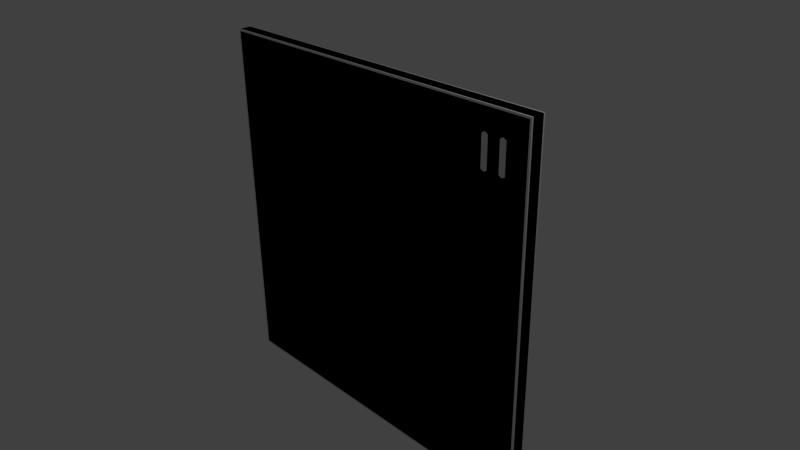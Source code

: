 # Source: w_D_5x5_2hv.blend  (saved by Blender 2.69.0; exported with 4.5.12 LTS)
import bpy
from mathutils import Matrix  # noqa: F401  (used for matrix-valued properties, if any)

bpy.ops.wm.read_factory_settings(use_empty=True)
scene = bpy.context.scene
scene.name = 'Scene'

# ---- collections
col_collection_1 = bpy.data.collections.new('Collection 1'); scene.collection.children.link(col_collection_1)

# ---- materials (node trees are filled in below, after node groups)
mat_material = bpy.data.materials.new('Material')
mat_material.alpha_threshold = 0.0
mat_material.use_transparent_shadow = False
mat_material.roughness = 0.5
mat_material.line_color = (0.0, 0.0, 0.0, 1.0)
mat_material_001 = bpy.data.materials.new('Material.001')
mat_material_001.alpha_threshold = 0.0
mat_material_001.use_transparent_shadow = False
mat_material_001.roughness = 0.5
mat_material_001.line_color = (0.0, 0.0, 0.0, 1.0)

# ---- material node trees

# ---- world
world_world = bpy.data.worlds.new('World'); scene.world = world_world
world_world.color = (0.05088, 0.05088, 0.05088)
world_world.use_sun_shadow = False
world_world.sun_shadow_jitter_overblur = 0.0
world_world.cycles.sampling_method = 'MANUAL'
world_world.cycles.sample_map_resolution = 256

# ---- cameras
cam_camera = bpy.data.cameras.new('Camera')
cam_camera.clip_end = 100.0
cam_camera.lens = 35.0
cam_camera.sensor_width = 32.0
cam_camera.sensor_height = 18.0
cam_camera.ortho_scale = 7.314
cam_camera.dof.focus_distance = 0.0
cam_camera.dof.aperture_fstop = 128.0

# ---- lights
light_lamp = bpy.data.lights.new('Lamp', 'POINT')
light_lamp.transmission_factor = 0.0
light_lamp.cutoff_distance = 30.0
light_lamp.energy = 100.0
light_lamp.shadow_buffer_clip_start = 1.001
light_lamp.shadow_soft_size = 0.1
light_lamp.shadow_maximum_resolution = 0.006
light_lamp.use_absolute_resolution = True
light_lamp.cycles.use_multiple_importance_sampling = False

# ---- meshes
me_cube = bpy.data.meshes.new('Cube')
me_cube.from_pydata([(2.5, -0.08, -2.5), (2.5, -0.08, 2.5), (-2.5, -0.08, 2.5), (-2.5, -0.08, -2.5), (2.475, -0.1, -2.475), (2.475, -0.1, 2.475), (-2.475, -0.1, 2.475), (-2.475, -0.1, -2.475), (1.9, -0.005, 2.2), (1.9, -0.1, 2.2), (1.943, -0.005, 2.175), (1.943, -0.1, 2.175), (1.943, -0.005, 1.775), (1.943, -0.1, 1.775), (1.9, -0.005, 1.75), (1.9, -0.1, 1.75), (1.857, -0.005, 1.775), (1.857, -0.1, 1.775), (1.857, -0.005, 2.175), (1.857, -0.1, 2.175), (-2.861e-06, -0.08, 2.5), (0.0, -0.08, -2.5), (-2.861e-06, -0.1, 2.475), (0.0, -0.1, -2.475), (2.5, -0.08, 0.0), (-2.5, -0.08, 0.0), (2.475, -0.1, 0.0), (-2.475, -0.1, 0.0), (2.15, -0.005, 2.2), (2.15, -0.1, 2.2), (2.193, -0.005, 2.175), (2.193, -0.1, 2.175), (2.193, -0.005, 1.775), (2.193, -0.1, 1.775), (2.15, -0.005, 1.75), (2.15, -0.1, 1.75), (2.107, -0.005, 1.775), (2.107, -0.1, 1.775), (2.107, -0.005, 2.175), (2.107, -0.1, 2.175), (1.25, -0.08, 2.5), (1.25, -0.1, 2.475), (2.5, -0.08, 1.25), (2.475, -0.1, 1.25), (-2.861e-06, -0.1, 0.0), (2.15, -0.1, 2.475), (2.15, -0.08, 2.5), (1.25, -0.1, 1.25), (2.5, -0.08, 1.775), (2.475, -0.1, 1.775), (1.9, -0.08, 2.5), (1.9, -0.1, 2.475), (2.5, -0.08, 1.55), (2.475, -0.1, 1.55), (2.5, 0.08, -2.5), (2.5, 0.08, 2.5), (-2.5, 0.08, 2.5), (-2.5, 0.08, -2.5), (2.475, 0.1, -2.475), (2.475, 0.1, 2.475), (-2.475, 0.1, 2.475), (-2.475, 0.1, -2.475), (2.5, 0.0, -2.5), (2.5, 5.96e-08, 2.5), (-2.5, 2.235e-08, 2.5), (-2.5, -7.451e-09, -2.5), (1.9, 0.005, 2.2), (1.9, 0.1, 2.2), (1.943, 0.005, 2.175), (1.943, 0.1, 2.175), (1.943, 0.005, 1.775), (1.943, 0.1, 1.775), (1.9, 0.005, 1.75), (1.9, 0.1, 1.75), (1.857, 0.005, 1.775), (1.857, 0.1, 1.775), (1.857, 0.005, 2.175), (1.857, 0.1, 2.175), (-2.861e-06, 0.08, 2.5), (0.0, 0.08, -2.5), (-2.861e-06, 0.1, 2.475), (0.0, 0.1, -2.475), (2.384e-07, -3.725e-09, -2.5), (-4.768e-07, 4.098e-08, 2.5), (2.5, 0.08, 0.0), (-2.5, 0.08, 0.0), (2.475, 0.1, 0.0), (-2.475, 0.1, 0.0), (-2.5, 7.451e-09, 0.0), (2.5, 2.98e-08, 0.0), (2.15, 5.728e-08, 2.5), (2.15, 0.005, 2.2), (2.15, 0.1, 2.2), (2.193, 0.005, 2.175), (2.193, 0.1, 2.175), (2.193, 0.005, 1.775), (2.193, 0.1, 1.775), (2.15, 0.005, 1.75), (2.15, 0.1, 1.75), (2.107, 0.005, 1.775), (2.107, 0.1, 1.775), (2.107, 0.005, 2.175), (2.107, 0.1, 2.175), (1.25, 0.08, 2.5), (1.25, 0.1, 2.475), (1.25, 5.029e-08, 2.5), (2.5, 0.08, 1.25), (2.475, 0.1, 1.25), (2.5, 4.47e-08, 1.25), (-2.861e-06, 0.1, 0.0), (2.15, 0.1, 2.475), (2.15, 0.08, 2.5), (1.25, 0.1, 1.25), (2.5, 0.08, 1.775), (2.475, 0.1, 1.775), (2.5, 5.215e-08, 1.775), (1.9, 0.08, 2.5), (1.9, 0.1, 2.475), (1.9, 5.495e-08, 2.5), (2.5, 4.843e-08, 1.55), (2.5, 0.08, 1.55), (2.475, 0.1, 1.55)], [], [(115, 63, 1, 48), (88, 65, 3, 25), (83, 64, 2, 20), (82, 21, 3, 65), (21, 0, 4, 23), (28, 30, 31, 29), (20, 2, 6, 22), (25, 3, 7, 27), (48, 1, 5, 49), (8, 10, 11, 9), (63, 90, 46, 1), (12, 14, 15, 13), (14, 16, 17, 15), (40, 20, 22, 41), (18, 8, 9, 19), (16, 18, 19, 17), (8, 18, 16, 14, 12, 10), (5, 31, 33, 49), (3, 21, 23, 7), (62, 0, 21, 82), (105, 83, 20, 40), (13, 37, 39, 11), (0, 24, 26, 4), (2, 25, 27, 6), (1, 46, 45, 5), (64, 88, 25, 2), (62, 89, 24, 0), (30, 32, 33, 31), (32, 34, 35, 33), (34, 36, 37, 35), (38, 28, 29, 39), (10, 12, 13, 11), (28, 38, 36, 34, 32, 30), (36, 38, 39, 37), (118, 105, 40, 50), (50, 40, 41, 51), (24, 42, 43, 26), (89, 108, 42, 24), (45, 29, 31, 5), (9, 51, 41, 19), (52, 48, 49, 53), (119, 115, 48, 52), (46, 50, 51, 45), (90, 118, 50, 46), (27, 44, 22, 6), (7, 23, 44, 27), (23, 4, 26, 44), (41, 22, 44, 47), (26, 43, 47, 44), (19, 41, 47, 17), (17, 47, 43, 15), (45, 51, 9, 29), (11, 39, 29, 9), (15, 35, 37, 13), (108, 119, 52, 42), (42, 52, 53, 43), (43, 53, 35, 15), (33, 35, 53, 49), (115, 113, 55, 63), (88, 85, 57, 65), (83, 78, 56, 64), (82, 65, 57, 79), (79, 81, 58, 54), (91, 92, 94, 93), (78, 80, 60, 56), (85, 87, 61, 57), (113, 114, 59, 55), (66, 67, 69, 68), (63, 55, 111, 90), (70, 71, 73, 72), (72, 73, 75, 74), (103, 104, 80, 78), (76, 77, 67, 66), (74, 75, 77, 76), (66, 68, 70, 72, 74, 76), (59, 114, 96, 94), (57, 61, 81, 79), (62, 82, 79, 54), (105, 103, 78, 83), (71, 69, 102, 100), (54, 58, 86, 84), (56, 60, 87, 85), (55, 59, 110, 111), (64, 56, 85, 88), (62, 54, 84, 89), (93, 94, 96, 95), (95, 96, 98, 97), (97, 98, 100, 99), (101, 102, 92, 91), (68, 69, 71, 70), (91, 93, 95, 97, 99, 101), (99, 100, 102, 101), (118, 116, 103, 105), (116, 117, 104, 103), (84, 86, 107, 106), (89, 84, 106, 108), (110, 59, 94, 92), (67, 77, 104, 117), (120, 121, 114, 113), (119, 120, 113, 115), (111, 110, 117, 116), (90, 111, 116, 118), (87, 60, 80, 109), (61, 87, 109, 81), (81, 109, 86, 58), (104, 112, 109, 80), (86, 109, 112, 107), (77, 75, 112, 104), (75, 73, 107, 112), (110, 92, 67, 117), (69, 67, 92, 102), (73, 71, 100, 98), (108, 106, 120, 119), (106, 107, 121, 120), (107, 73, 98, 121), (96, 114, 121, 98)])
_uv = me_cube.uv_layers.new(name='UVMap.001')
_uv.uv.foreach_set('vector', [0.4246, 0.5359, 0.4959, 0.5359, 0.4959, 0.5437, 0.4246, 0.5437, 0.25, 0.512, 0.4959, 0.512, 0.4959, 0.5198, 0.25, 0.5198, 0.512, 0.7473, 0.512, 0.9906, 0.5041, 0.9906, 0.5041, 0.7473, 0.5359, 0.7416, 0.528, 0.7416, 0.528, 0.5041, 0.5359, 0.5041, 0.25, 0.4959, 0.004088, 0.4959, 0.006547, 0.4935, 0.25, 0.4935, 0.2535, 0.5613, 0.25, 0.5613, 0.25, 0.5519, 0.2535, 0.5519, 0.25, 0.004088, 0.4959, 0.004088, 0.4935, 0.006547, 0.25, 0.006547, 0.4959, 0.25, 0.4959, 0.4959, 0.4935, 0.4935, 0.4935, 0.25, 0.004088, 0.0754, 0.004088, 0.004088, 0.006547, 0.006547, 0.006547, 0.0754, 0.3272, 0.5613, 0.3237, 0.5613, 0.3237, 0.5519, 0.3272, 0.5519, 0.512, 0.5041, 0.512, 0.5381, 0.5041, 0.5381, 0.5041, 0.5041, 0.2243, 0.5519, 0.2243, 0.5558, 0.215, 0.5558, 0.215, 0.5519, 0.2243, 0.5558, 0.2243, 0.5603, 0.215, 0.5603, 0.215, 0.5558, 0.127, 0.004088, 0.25, 0.004088, 0.25, 0.006547, 0.127, 0.006547, 0.3319, 0.5613, 0.3272, 0.5613, 0.3272, 0.5519, 0.3319, 0.5519, 0.4866, 0.5913, 0.4866, 0.5519, 0.4959, 0.5519, 0.4959, 0.5913, 0.008347, 0.5962, 0.004088, 0.5937, 0.004088, 0.5544, 0.008347, 0.5519, 0.01261, 0.5544, 0.01261, 0.5937, 0.006547, 0.006547, 0.03426, 0.03606, 0.03426, 0.0754, 0.006547, 0.0754, 0.4959, 0.4959, 0.25, 0.4959, 0.25, 0.4935, 0.4935, 0.4935, 0.5359, 0.9792, 0.528, 0.9792, 0.528, 0.7416, 0.5359, 0.7416, 0.512, 0.6257, 0.512, 0.7473, 0.5041, 0.7473, 0.5041, 0.6257, 0.05885, 0.0754, 0.04277, 0.0754, 0.04277, 0.03606, 0.05885, 0.03606, 0.004088, 0.4959, 0.004088, 0.25, 0.006547, 0.25, 0.006547, 0.4935, 0.4959, 0.004088, 0.4959, 0.25, 0.4935, 0.25, 0.4935, 0.006547, 0.004088, 0.004088, 0.03852, 0.004088, 0.03852, 0.006547, 0.006547, 0.006547, 0.004088, 0.512, 0.25, 0.512, 0.25, 0.5198, 0.004088, 0.5198, 0.004088, 0.5359, 0.25, 0.5359, 0.25, 0.5437, 0.004088, 0.5437, 0.1727, 0.5519, 0.1727, 0.5913, 0.1633, 0.5913, 0.1633, 0.5519, 0.1902, 0.5519, 0.1902, 0.5558, 0.1809, 0.5558, 0.1809, 0.5519, 0.1902, 0.5558, 0.1902, 0.5603, 0.1809, 0.5603, 0.1809, 0.5558, 0.2583, 0.5613, 0.2535, 0.5613, 0.2535, 0.5519, 0.2583, 0.5519, 0.1158, 0.5519, 0.1552, 0.5519, 0.1552, 0.5613, 0.1158, 0.5613, 0.5562, 0.5484, 0.5519, 0.5459, 0.5519, 0.5065, 0.5562, 0.5041, 0.5604, 0.5065, 0.5604, 0.5459, 0.4309, 0.5613, 0.3915, 0.5613, 0.3915, 0.5519, 0.4309, 0.5519, 0.512, 0.5625, 0.512, 0.6257, 0.5041, 0.6257, 0.5041, 0.5625, 0.06311, 0.004088, 0.127, 0.004088, 0.127, 0.006547, 0.06311, 0.006547, 0.004088, 0.25, 0.004088, 0.127, 0.006547, 0.127, 0.006547, 0.25, 0.25, 0.5359, 0.373, 0.5359, 0.373, 0.5437, 0.25, 0.5437, 0.03852, 0.006547, 0.03852, 0.0336, 0.03426, 0.03606, 0.006547, 0.006547, 0.06311, 0.0336, 0.06311, 0.006547, 0.127, 0.006547, 0.06737, 0.03606, 0.004088, 0.09753, 0.004088, 0.0754, 0.006547, 0.0754, 0.006547, 0.09753, 0.4025, 0.5359, 0.4246, 0.5359, 0.4246, 0.5437, 0.4025, 0.5437, 0.03852, 0.004088, 0.06311, 0.004088, 0.06311, 0.006547, 0.03852, 0.006547, 0.512, 0.5381, 0.512, 0.5625, 0.5041, 0.5625, 0.5041, 0.5381, 0.4935, 0.25, 0.25, 0.25, 0.25, 0.006547, 0.4935, 0.006547, 0.4935, 0.4935, 0.25, 0.4935, 0.25, 0.25, 0.4935, 0.25, 0.25, 0.4935, 0.006547, 0.4935, 0.006547, 0.25, 0.25, 0.25, 0.127, 0.006547, 0.25, 0.006547, 0.25, 0.25, 0.127, 0.127, 0.006547, 0.25, 0.006547, 0.127, 0.127, 0.127, 0.25, 0.25, 0.06737, 0.03606, 0.127, 0.006547, 0.127, 0.127, 0.06737, 0.0754, 0.06737, 0.0754, 0.127, 0.127, 0.006547, 0.127, 0.06311, 0.07786, 0.03852, 0.006547, 0.06311, 0.006547, 0.06311, 0.0336, 0.03852, 0.0336, 0.05885, 0.03606, 0.04277, 0.03606, 0.03852, 0.0336, 0.06311, 0.0336, 0.06311, 0.07786, 0.03852, 0.07786, 0.04277, 0.0754, 0.05885, 0.0754, 0.373, 0.5359, 0.4025, 0.5359, 0.4025, 0.5437, 0.373, 0.5437, 0.004088, 0.127, 0.004088, 0.09753, 0.006547, 0.09753, 0.006547, 0.127, 0.006547, 0.127, 0.006547, 0.09753, 0.03852, 0.07786, 0.06311, 0.07786, 0.03426, 0.0754, 0.03852, 0.07786, 0.006547, 0.09753, 0.006547, 0.0754, 0.4246, 0.5359, 0.4246, 0.528, 0.4959, 0.528, 0.4959, 0.5359, 0.25, 0.512, 0.25, 0.5041, 0.4959, 0.5041, 0.4959, 0.512, 0.512, 0.7473, 0.5198, 0.7473, 0.5198, 0.9906, 0.512, 0.9906, 0.5359, 0.7416, 0.5359, 0.5041, 0.5437, 0.5041, 0.5437, 0.7416, 0.75, 0.004088, 0.75, 0.006547, 0.5065, 0.006547, 0.5041, 0.004088, 0.2419, 0.5554, 0.2325, 0.5554, 0.2325, 0.5519, 0.2419, 0.5519, 0.75, 0.4959, 0.75, 0.4935, 0.9935, 0.4935, 0.9959, 0.4959, 0.9959, 0.25, 0.9935, 0.25, 0.9935, 0.006547, 0.9959, 0.004088, 0.5041, 0.4246, 0.5065, 0.4246, 0.5065, 0.4935, 0.5041, 0.4959, 0.3436, 0.5519, 0.3436, 0.5613, 0.3401, 0.5613, 0.3401, 0.5519, 0.512, 0.5041, 0.5198, 0.5041, 0.5198, 0.5381, 0.512, 0.5381, 0.3658, 0.5603, 0.3565, 0.5603, 0.3565, 0.5565, 0.3658, 0.5565, 0.3658, 0.5565, 0.3565, 0.5565, 0.3565, 0.5519, 0.3658, 0.5519, 0.627, 0.4959, 0.627, 0.4935, 0.75, 0.4935, 0.75, 0.4959, 0.3483, 0.5519, 0.3483, 0.5613, 0.3436, 0.5613, 0.3436, 0.5519, 0.3833, 0.5913, 0.374, 0.5913, 0.374, 0.5519, 0.3833, 0.5519, 0.5896, 0.5484, 0.5853, 0.5459, 0.5853, 0.5065, 0.5896, 0.5041, 0.5938, 0.5065, 0.5938, 0.5459, 0.5065, 0.4935, 0.5065, 0.4246, 0.5343, 0.4246, 0.5343, 0.4639, 0.9959, 0.004088, 0.9935, 0.006547, 0.75, 0.006547, 0.75, 0.004088, 0.5359, 0.9792, 0.5359, 0.7416, 0.5437, 0.7416, 0.5437, 0.9792, 0.512, 0.6257, 0.5198, 0.6257, 0.5198, 0.7473, 0.512, 0.7473, 0.5588, 0.4246, 0.5588, 0.4639, 0.5428, 0.4639, 0.5428, 0.4246, 0.5041, 0.004088, 0.5065, 0.006547, 0.5065, 0.25, 0.5041, 0.25, 0.9959, 0.4959, 0.9935, 0.4935, 0.9935, 0.25, 0.9959, 0.25, 0.5041, 0.4959, 0.5065, 0.4935, 0.5385, 0.4935, 0.5385, 0.4959, 0.004088, 0.512, 0.004088, 0.5041, 0.25, 0.5041, 0.25, 0.512, 0.004088, 0.5359, 0.004088, 0.528, 0.25, 0.528, 0.25, 0.5359, 0.439, 0.5613, 0.439, 0.5519, 0.4784, 0.5519, 0.4784, 0.5613, 0.2068, 0.5519, 0.2068, 0.5613, 0.203, 0.5613, 0.203, 0.5519, 0.203, 0.5519, 0.203, 0.5613, 0.1984, 0.5613, 0.1984, 0.5519, 0.2419, 0.5601, 0.2325, 0.5601, 0.2325, 0.5554, 0.2419, 0.5554, 0.1077, 0.5519, 0.1077, 0.5613, 0.0683, 0.5613, 0.0683, 0.5519, 0.5729, 0.5484, 0.5686, 0.5459, 0.5686, 0.5065, 0.5729, 0.5041, 0.5771, 0.5065, 0.5771, 0.5459, 0.02078, 0.5613, 0.02078, 0.5519, 0.06013, 0.5519, 0.06013, 0.5613, 0.512, 0.5625, 0.5198, 0.5625, 0.5198, 0.6257, 0.512, 0.6257, 0.5631, 0.4959, 0.5631, 0.4935, 0.627, 0.4935, 0.627, 0.4959, 0.5041, 0.25, 0.5065, 0.25, 0.5065, 0.373, 0.5041, 0.373, 0.25, 0.5359, 0.25, 0.528, 0.373, 0.528, 0.373, 0.5359, 0.5385, 0.4935, 0.5065, 0.4935, 0.5343, 0.4639, 0.5385, 0.4664, 0.5631, 0.4664, 0.5674, 0.4639, 0.627, 0.4935, 0.5631, 0.4935, 0.5041, 0.4025, 0.5065, 0.4025, 0.5065, 0.4246, 0.5041, 0.4246, 0.4025, 0.5359, 0.4025, 0.528, 0.4246, 0.528, 0.4246, 0.5359, 0.5385, 0.4959, 0.5385, 0.4935, 0.5631, 0.4935, 0.5631, 0.4959, 0.512, 0.5381, 0.5198, 0.5381, 0.5198, 0.5625, 0.512, 0.5625, 0.9935, 0.25, 0.9935, 0.4935, 0.75, 0.4935, 0.75, 0.25, 0.9935, 0.006547, 0.9935, 0.25, 0.75, 0.25, 0.75, 0.006547, 0.75, 0.006547, 0.75, 0.25, 0.5065, 0.25, 0.5065, 0.006547, 0.627, 0.4935, 0.627, 0.373, 0.75, 0.25, 0.75, 0.4935, 0.5065, 0.25, 0.75, 0.25, 0.627, 0.373, 0.5065, 0.373, 0.5674, 0.4639, 0.5674, 0.4246, 0.627, 0.373, 0.627, 0.4935, 0.5674, 0.4246, 0.5631, 0.4221, 0.5065, 0.373, 0.627, 0.373, 0.5385, 0.4935, 0.5385, 0.4664, 0.5631, 0.4664, 0.5631, 0.4935, 0.5588, 0.4639, 0.5631, 0.4664, 0.5385, 0.4664, 0.5428, 0.4639, 0.5631, 0.4221, 0.5588, 0.4246, 0.5428, 0.4246, 0.5385, 0.4221, 0.373, 0.5359, 0.373, 0.528, 0.4025, 0.528, 0.4025, 0.5359, 0.5041, 0.373, 0.5065, 0.373, 0.5065, 0.4025, 0.5041, 0.4025, 0.5065, 0.373, 0.5631, 0.4221, 0.5385, 0.4221, 0.5065, 0.4025, 0.5343, 0.4246, 0.5065, 0.4246, 0.5065, 0.4025, 0.5385, 0.4221])
_uv.active_render = True
_uv = me_cube.uv_layers.new(name='UV coord')
_uv.uv.foreach_set('vector', [0.4246, 0.5359, 0.4959, 0.5359, 0.4959, 0.5437, 0.4246, 0.5437, 0.25, 0.512, 0.4959, 0.512, 0.4959, 0.5198, 0.25, 0.5198, 0.512, 0.7473, 0.512, 0.9906, 0.5041, 0.9906, 0.5041, 0.7473, 0.5359, 0.7416, 0.528, 0.7416, 0.528, 0.5041, 0.5359, 0.5041, 0.25, 0.4959, 0.004088, 0.4959, 0.006547, 0.4935, 0.25, 0.4935, 0.2535, 0.5613, 0.25, 0.5613, 0.25, 0.5519, 0.2535, 0.5519, 0.25, 0.004088, 0.4959, 0.004088, 0.4935, 0.006547, 0.25, 0.006547, 0.4959, 0.25, 0.4959, 0.4959, 0.4935, 0.4935, 0.4935, 0.25, 0.004088, 0.0754, 0.004088, 0.004088, 0.006547, 0.006547, 0.006547, 0.0754, 0.3272, 0.5613, 0.3237, 0.5613, 0.3237, 0.5519, 0.3272, 0.5519, 0.512, 0.5041, 0.512, 0.5381, 0.5041, 0.5381, 0.5041, 0.5041, 0.2243, 0.5519, 0.2243, 0.5558, 0.215, 0.5558, 0.215, 0.5519, 0.2243, 0.5558, 0.2243, 0.5603, 0.215, 0.5603, 0.215, 0.5558, 0.127, 0.004088, 0.25, 0.004088, 0.25, 0.006547, 0.127, 0.006547, 0.3319, 0.5613, 0.3272, 0.5613, 0.3272, 0.5519, 0.3319, 0.5519, 0.4866, 0.5913, 0.4866, 0.5519, 0.4959, 0.5519, 0.4959, 0.5913, 0.008347, 0.5962, 0.004088, 0.5937, 0.004088, 0.5544, 0.008347, 0.5519, 0.01261, 0.5544, 0.01261, 0.5937, 0.006547, 0.006547, 0.03426, 0.03606, 0.03426, 0.0754, 0.006547, 0.0754, 0.4959, 0.4959, 0.25, 0.4959, 0.25, 0.4935, 0.4935, 0.4935, 0.5359, 0.9792, 0.528, 0.9792, 0.528, 0.7416, 0.5359, 0.7416, 0.512, 0.6257, 0.512, 0.7473, 0.5041, 0.7473, 0.5041, 0.6257, 0.05885, 0.0754, 0.04277, 0.0754, 0.04277, 0.03606, 0.05885, 0.03606, 0.004088, 0.4959, 0.004088, 0.25, 0.006547, 0.25, 0.006547, 0.4935, 0.4959, 0.004088, 0.4959, 0.25, 0.4935, 0.25, 0.4935, 0.006547, 0.004088, 0.004088, 0.03852, 0.004088, 0.03852, 0.006547, 0.006547, 0.006547, 0.004088, 0.512, 0.25, 0.512, 0.25, 0.5198, 0.004088, 0.5198, 0.004088, 0.5359, 0.25, 0.5359, 0.25, 0.5437, 0.004088, 0.5437, 0.1727, 0.5519, 0.1727, 0.5913, 0.1633, 0.5913, 0.1633, 0.5519, 0.1902, 0.5519, 0.1902, 0.5558, 0.1809, 0.5558, 0.1809, 0.5519, 0.1902, 0.5558, 0.1902, 0.5603, 0.1809, 0.5603, 0.1809, 0.5558, 0.2583, 0.5613, 0.2535, 0.5613, 0.2535, 0.5519, 0.2583, 0.5519, 0.1158, 0.5519, 0.1552, 0.5519, 0.1552, 0.5613, 0.1158, 0.5613, 0.5562, 0.5484, 0.5519, 0.5459, 0.5519, 0.5065, 0.5562, 0.5041, 0.5604, 0.5065, 0.5604, 0.5459, 0.4309, 0.5613, 0.3915, 0.5613, 0.3915, 0.5519, 0.4309, 0.5519, 0.512, 0.5625, 0.512, 0.6257, 0.5041, 0.6257, 0.5041, 0.5625, 0.06311, 0.004088, 0.127, 0.004088, 0.127, 0.006547, 0.06311, 0.006547, 0.004088, 0.25, 0.004088, 0.127, 0.006547, 0.127, 0.006547, 0.25, 0.25, 0.5359, 0.373, 0.5359, 0.373, 0.5437, 0.25, 0.5437, 0.03852, 0.006547, 0.03852, 0.0336, 0.03426, 0.03606, 0.006547, 0.006547, 0.06311, 0.0336, 0.06311, 0.006547, 0.127, 0.006547, 0.06737, 0.03606, 0.004088, 0.09753, 0.004088, 0.0754, 0.006547, 0.0754, 0.006547, 0.09753, 0.4025, 0.5359, 0.4246, 0.5359, 0.4246, 0.5437, 0.4025, 0.5437, 0.03852, 0.004088, 0.06311, 0.004088, 0.06311, 0.006547, 0.03852, 0.006547, 0.512, 0.5381, 0.512, 0.5625, 0.5041, 0.5625, 0.5041, 0.5381, 0.4935, 0.25, 0.25, 0.25, 0.25, 0.006547, 0.4935, 0.006547, 0.4935, 0.4935, 0.25, 0.4935, 0.25, 0.25, 0.4935, 0.25, 0.25, 0.4935, 0.006547, 0.4935, 0.006547, 0.25, 0.25, 0.25, 0.127, 0.006547, 0.25, 0.006547, 0.25, 0.25, 0.127, 0.127, 0.006547, 0.25, 0.006547, 0.127, 0.127, 0.127, 0.25, 0.25, 0.06737, 0.03606, 0.127, 0.006547, 0.127, 0.127, 0.06737, 0.0754, 0.06737, 0.0754, 0.127, 0.127, 0.006547, 0.127, 0.06311, 0.07786, 0.03852, 0.006547, 0.06311, 0.006547, 0.06311, 0.0336, 0.03852, 0.0336, 0.05885, 0.03606, 0.04277, 0.03606, 0.03852, 0.0336, 0.06311, 0.0336, 0.06311, 0.07786, 0.03852, 0.07786, 0.04277, 0.0754, 0.05885, 0.0754, 0.373, 0.5359, 0.4025, 0.5359, 0.4025, 0.5437, 0.373, 0.5437, 0.004088, 0.127, 0.004088, 0.09753, 0.006547, 0.09753, 0.006547, 0.127, 0.006547, 0.127, 0.006547, 0.09753, 0.03852, 0.07786, 0.06311, 0.07786, 0.03426, 0.0754, 0.03852, 0.07786, 0.006547, 0.09753, 0.006547, 0.0754, 0.4246, 0.5359, 0.4246, 0.528, 0.4959, 0.528, 0.4959, 0.5359, 0.25, 0.512, 0.25, 0.5041, 0.4959, 0.5041, 0.4959, 0.512, 0.512, 0.7473, 0.5198, 0.7473, 0.5198, 0.9906, 0.512, 0.9906, 0.5359, 0.7416, 0.5359, 0.5041, 0.5437, 0.5041, 0.5437, 0.7416, 0.75, 0.004088, 0.75, 0.006547, 0.5065, 0.006547, 0.5041, 0.004088, 0.2419, 0.5554, 0.2325, 0.5554, 0.2325, 0.5519, 0.2419, 0.5519, 0.75, 0.4959, 0.75, 0.4935, 0.9935, 0.4935, 0.9959, 0.4959, 0.9959, 0.25, 0.9935, 0.25, 0.9935, 0.006547, 0.9959, 0.004088, 0.5041, 0.4246, 0.5065, 0.4246, 0.5065, 0.4935, 0.5041, 0.4959, 0.3436, 0.5519, 0.3436, 0.5613, 0.3401, 0.5613, 0.3401, 0.5519, 0.512, 0.5041, 0.5198, 0.5041, 0.5198, 0.5381, 0.512, 0.5381, 0.3658, 0.5603, 0.3565, 0.5603, 0.3565, 0.5565, 0.3658, 0.5565, 0.3658, 0.5565, 0.3565, 0.5565, 0.3565, 0.5519, 0.3658, 0.5519, 0.627, 0.4959, 0.627, 0.4935, 0.75, 0.4935, 0.75, 0.4959, 0.3483, 0.5519, 0.3483, 0.5613, 0.3436, 0.5613, 0.3436, 0.5519, 0.3833, 0.5913, 0.374, 0.5913, 0.374, 0.5519, 0.3833, 0.5519, 0.5896, 0.5484, 0.5853, 0.5459, 0.5853, 0.5065, 0.5896, 0.5041, 0.5938, 0.5065, 0.5938, 0.5459, 0.5065, 0.4935, 0.5065, 0.4246, 0.5343, 0.4246, 0.5343, 0.4639, 0.9959, 0.004088, 0.9935, 0.006547, 0.75, 0.006547, 0.75, 0.004088, 0.5359, 0.9792, 0.5359, 0.7416, 0.5437, 0.7416, 0.5437, 0.9792, 0.512, 0.6257, 0.5198, 0.6257, 0.5198, 0.7473, 0.512, 0.7473, 0.5588, 0.4246, 0.5588, 0.4639, 0.5428, 0.4639, 0.5428, 0.4246, 0.5041, 0.004088, 0.5065, 0.006547, 0.5065, 0.25, 0.5041, 0.25, 0.9959, 0.4959, 0.9935, 0.4935, 0.9935, 0.25, 0.9959, 0.25, 0.5041, 0.4959, 0.5065, 0.4935, 0.5385, 0.4935, 0.5385, 0.4959, 0.004088, 0.512, 0.004088, 0.5041, 0.25, 0.5041, 0.25, 0.512, 0.004088, 0.5359, 0.004088, 0.528, 0.25, 0.528, 0.25, 0.5359, 0.439, 0.5613, 0.439, 0.5519, 0.4784, 0.5519, 0.4784, 0.5613, 0.2068, 0.5519, 0.2068, 0.5613, 0.203, 0.5613, 0.203, 0.5519, 0.203, 0.5519, 0.203, 0.5613, 0.1984, 0.5613, 0.1984, 0.5519, 0.2419, 0.5601, 0.2325, 0.5601, 0.2325, 0.5554, 0.2419, 0.5554, 0.1077, 0.5519, 0.1077, 0.5613, 0.0683, 0.5613, 0.0683, 0.5519, 0.5729, 0.5484, 0.5686, 0.5459, 0.5686, 0.5065, 0.5729, 0.5041, 0.5771, 0.5065, 0.5771, 0.5459, 0.02078, 0.5613, 0.02078, 0.5519, 0.06013, 0.5519, 0.06013, 0.5613, 0.512, 0.5625, 0.5198, 0.5625, 0.5198, 0.6257, 0.512, 0.6257, 0.5631, 0.4959, 0.5631, 0.4935, 0.627, 0.4935, 0.627, 0.4959, 0.5041, 0.25, 0.5065, 0.25, 0.5065, 0.373, 0.5041, 0.373, 0.25, 0.5359, 0.25, 0.528, 0.373, 0.528, 0.373, 0.5359, 0.5385, 0.4935, 0.5065, 0.4935, 0.5343, 0.4639, 0.5385, 0.4664, 0.5631, 0.4664, 0.5674, 0.4639, 0.627, 0.4935, 0.5631, 0.4935, 0.5041, 0.4025, 0.5065, 0.4025, 0.5065, 0.4246, 0.5041, 0.4246, 0.4025, 0.5359, 0.4025, 0.528, 0.4246, 0.528, 0.4246, 0.5359, 0.5385, 0.4959, 0.5385, 0.4935, 0.5631, 0.4935, 0.5631, 0.4959, 0.512, 0.5381, 0.5198, 0.5381, 0.5198, 0.5625, 0.512, 0.5625, 0.9935, 0.25, 0.9935, 0.4935, 0.75, 0.4935, 0.75, 0.25, 0.9935, 0.006547, 0.9935, 0.25, 0.75, 0.25, 0.75, 0.006547, 0.75, 0.006547, 0.75, 0.25, 0.5065, 0.25, 0.5065, 0.006547, 0.627, 0.4935, 0.627, 0.373, 0.75, 0.25, 0.75, 0.4935, 0.5065, 0.25, 0.75, 0.25, 0.627, 0.373, 0.5065, 0.373, 0.5674, 0.4639, 0.5674, 0.4246, 0.627, 0.373, 0.627, 0.4935, 0.5674, 0.4246, 0.5631, 0.4221, 0.5065, 0.373, 0.627, 0.373, 0.5385, 0.4935, 0.5385, 0.4664, 0.5631, 0.4664, 0.5631, 0.4935, 0.5588, 0.4639, 0.5631, 0.4664, 0.5385, 0.4664, 0.5428, 0.4639, 0.5631, 0.4221, 0.5588, 0.4246, 0.5428, 0.4246, 0.5385, 0.4221, 0.373, 0.5359, 0.373, 0.528, 0.4025, 0.528, 0.4025, 0.5359, 0.5041, 0.373, 0.5065, 0.373, 0.5065, 0.4025, 0.5041, 0.4025, 0.5065, 0.373, 0.5631, 0.4221, 0.5385, 0.4221, 0.5065, 0.4025, 0.5343, 0.4246, 0.5065, 0.4246, 0.5065, 0.4025, 0.5385, 0.4221])
me_cube.materials.append(mat_material)
me_cube.use_remesh_preserve_volume = False
me_cube.use_remesh_preserve_attributes = False
me_cube.use_mirror_vertex_groups = False
me_cube.update()
me_cube_001 = bpy.data.meshes.new('Cube.001')
me_cube_001.from_pydata([(2.5, 0.1, -2.5), (2.5, -0.1, -2.5), (2.5, 0.1, 2.5), (2.5, -0.1, 2.5), (-2.475, 0.1, -2.475), (-2.475, 0.1, 2.475), (2.475, 0.1, 2.475), (2.475, 0.1, -2.475), (-2.5, -0.1, 2.5), (-2.5, 0.1, 2.5), (-2.5, -0.1, -2.5), (-2.5, 0.1, -2.5), (2.475, -0.1, -2.475), (2.475, -0.1, 2.475), (-2.475, -0.1, 2.475), (-2.475, -0.1, -2.475)], [], [(0, 2, 3, 1), (2, 0, 7, 6), (9, 11, 10, 8), (11, 9, 5, 4), (9, 2, 6, 5), (4, 5, 6, 7), (2, 9, 8, 3), (0, 1, 10, 11), (10, 1, 12, 15), (0, 11, 4, 7), (15, 12, 13, 14), (3, 8, 14, 13), (8, 10, 15, 14), (1, 3, 13, 12)])
_uv = me_cube_001.uv_layers.new(name='UVMap')
_uv.uv.foreach_set('vector', [0.5225, 1.0, 0.5225, 0.5, 0.5425, 0.5, 0.5425, 1.0, 0.5, 0.0, 1.0, 1.431e-07, 0.9975, 0.0025, 0.5025, 0.0025, 0.5025, 1.0, 0.5025, 0.5, 0.5225, 0.5, 0.5225, 1.0, 0.5025, 0.5, 0.5025, 1.0, 0.5, 0.9975, 0.5, 0.5025, 0.5, 0.5, 0.5, 0.0, 0.5025, 0.0025, 0.5025, 0.4975, 0.9975, 0.4975, 0.5025, 0.4975, 0.5025, 0.0025, 0.9975, 0.0025, 0.545, 1.0, 0.545, 0.5, 0.565, 0.5, 0.565, 1.0, 0.5, 0.5, 0.5, 0.52, 0.0, 0.52, 9.537e-08, 0.5, 0.5, 0.5, 0.0, 0.5, 0.0025, 0.4975, 0.4975, 0.4975, 1.0, 1.431e-07, 1.0, 0.5, 0.9975, 0.4975, 0.9975, 0.0025, 0.4975, 0.4975, 0.0025, 0.4975, 0.0025, 0.0025, 0.4975, 0.0025, 1.431e-07, 2.146e-07, 0.5, 0.0, 0.4975, 0.0025, 0.0025, 0.0025, 0.5, 0.0, 0.5, 0.5, 0.4975, 0.4975, 0.4975, 0.0025, 0.5425, 1.0, 0.5425, 0.5, 0.545, 0.5025, 0.545, 0.9975])
_uv.active_render = True
_uv = me_cube_001.uv_layers.new(name='UVMap.001')
_uv.uv.foreach_set('vector', [0.5225, 1.0, 0.5225, 0.5, 0.5425, 0.5, 0.5425, 1.0, 0.5, 0.0, 1.0, 1.431e-07, 0.9975, 0.0025, 0.5025, 0.0025, 0.5025, 1.0, 0.5025, 0.5, 0.5225, 0.5, 0.5225, 1.0, 0.5025, 0.5, 0.5025, 1.0, 0.5, 0.9975, 0.5, 0.5025, 0.5, 0.5, 0.5, 0.0, 0.5025, 0.0025, 0.5025, 0.4975, 0.9975, 0.4975, 0.5025, 0.4975, 0.5025, 0.0025, 0.9975, 0.0025, 0.545, 1.0, 0.545, 0.5, 0.565, 0.5, 0.565, 1.0, 0.5, 0.5, 0.5, 0.52, 0.0, 0.52, 9.537e-08, 0.5, 0.5, 0.5, 0.0, 0.5, 0.0025, 0.4975, 0.4975, 0.4975, 1.0, 1.431e-07, 1.0, 0.5, 0.9975, 0.4975, 0.9975, 0.0025, 0.4975, 0.4975, 0.0025, 0.4975, 0.0025, 0.0025, 0.4975, 0.0025, 1.431e-07, 2.146e-07, 0.5, 0.0, 0.4975, 0.0025, 0.0025, 0.0025, 0.5, 0.0, 0.5, 0.5, 0.4975, 0.4975, 0.4975, 0.0025, 0.5425, 1.0, 0.5425, 0.5, 0.545, 0.5025, 0.545, 0.9975])
me_cube_001.materials.append(mat_material_001)
me_cube_001.use_remesh_preserve_volume = False
me_cube_001.use_remesh_preserve_attributes = False
me_cube_001.use_mirror_vertex_groups = False
me_cube_001.update()

# ---- objects
ob_w_d_5x5_2hv = bpy.data.objects.new('w_D_5x5_2hv', me_cube)
ob_lamp = bpy.data.objects.new('Lamp', light_lamp)
ob_camera = bpy.data.objects.new('Camera', cam_camera)
ob_ucx_w_d_5x5_2hv = bpy.data.objects.new('UCX_w_D_5x5_2hv', me_cube_001)

# ---- transforms, parenting, visibility, modifiers, constraints
ob_w_d_5x5_2hv.location = (0.0, 0.0, 0.0)
ob_w_d_5x5_2hv.lock_rotations_4d = False
ob_w_d_5x5_2hv.empty_display_type = 'ARROWS'
ob_w_d_5x5_2hv.lineart.crease_threshold = 0.0
ob_lamp.location = (4.076, 1.005, 5.904)
ob_lamp.rotation_euler = (0.6503, 0.05522, 1.866)
ob_lamp.lock_rotations_4d = False
ob_lamp.empty_display_type = 'ARROWS'
ob_lamp.color = (0.0, 0.0, 0.0, 0.0)
ob_lamp.hide_viewport = True
ob_lamp.lineart.crease_threshold = 0.0
ob_camera.location = (7.481, -6.508, 5.344)
ob_camera.rotation_euler = (1.109, 0.01082, 0.8149)
ob_camera.lock_rotations_4d = False
ob_camera.empty_display_type = 'ARROWS'
ob_camera.color = (0.0, 0.0, 0.0, 0.0)
ob_camera.hide_viewport = True
ob_camera.display_type = 'WIRE'
ob_camera.lineart.crease_threshold = 0.0
ob_ucx_w_d_5x5_2hv.location = (0.0, 0.0, 0.0)
ob_ucx_w_d_5x5_2hv.lock_rotations_4d = False
ob_ucx_w_d_5x5_2hv.empty_display_type = 'ARROWS'
ob_ucx_w_d_5x5_2hv.hide_viewport = True
ob_ucx_w_d_5x5_2hv.lineart.crease_threshold = 0.0

# ---- collection membership
col_collection_1.objects.link(ob_w_d_5x5_2hv)
col_collection_1.objects.link(ob_lamp)
col_collection_1.objects.link(ob_camera)
col_collection_1.objects.link(ob_ucx_w_d_5x5_2hv)

# ---- scene / render settings (as saved in the file)
scene.camera = ob_camera
scene.frame_start = 1; scene.frame_end = 250; scene.frame_set(0)
scene.render.engine = 'BLENDER_EEVEE_NEXT'
scene.render.image_settings.compression = 90
scene.render.resolution_percentage = 50
scene.render.dither_intensity = 0.0
scene.cycles.use_denoising = False
scene.cycles.samples = 10
scene.cycles.sampling_pattern = 'TABULATED_SOBOL'
scene.cycles.light_sampling_threshold = 0.0
scene.cycles.use_adaptive_sampling = False
scene.cycles.use_light_tree = False
scene.cycles.blur_glossy = 0.0
scene.cycles.volume_bounces = 1
scene.cycles.pixel_filter_type = 'GAUSSIAN'
scene.cycles.sample_clamp_indirect = 0.0
scene.view_settings.view_transform = 'Standard'
bpy.context.view_layer.update()
